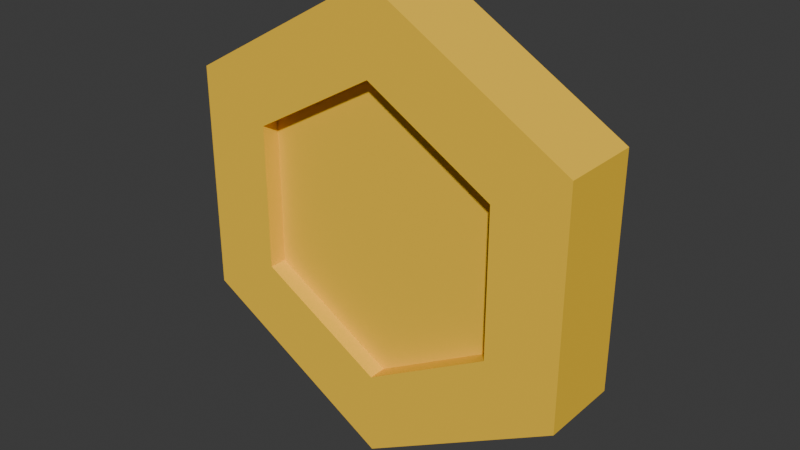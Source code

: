 # Source: coin.blend  (saved by Blender 4.0.36; exported with 4.5.12 LTS)
import bpy
from mathutils import Matrix  # noqa: F401  (used for matrix-valued properties, if any)

bpy.ops.wm.read_factory_settings(use_empty=True)
scene = bpy.context.scene
scene.name = 'Scene'

# ---- collections
col_collection = bpy.data.collections.new('Collection'); scene.collection.children.link(col_collection)

# ---- materials (node trees are filled in below, after node groups)
mat_yellow = bpy.data.materials.new('yellow')
mat_yellow.use_transparent_shadow = False
mat_yellow.diffuse_color = (1.0, 0.6172, 0.04667, 1.0)
mat_yellow.roughness = 1.0
mat_yellow.specular_intensity = 0.0

# ---- material node trees
mat_yellow.use_nodes = True; mat_yellow.node_tree.nodes.clear()
_N = mat_yellow.node_tree.nodes; _L = mat_yellow.node_tree.links
n0 = _N.new('ShaderNodeBsdfPrincipled'); n0.name = 'Principled BSDF'; n0.location = (10, 300)
n0.inputs[0].default_value = (1.0, 0.6172, 0.04667, 1.0)
n0.inputs[2].default_value = 1.0
n0.inputs[3].default_value = 1.45
n0.inputs[13].default_value = 0.0
n0.inputs[27].default_value = (0.0, 0.0, 0.0, 1.0)
n0.inputs[28].default_value = 1.0
n1 = _N.new('ShaderNodeOutputMaterial'); n1.name = 'Material Output'; n1.location = (300, 300)
n2 = _N.new('ShaderNodeNormalMap'); n2.name = 'Normal Map'; n2.location = (-300, -300)
n2.label = 'Normal/Map'
n2.inputs[0].default_value = 0.0
_L.new(n0.outputs[0], n1.inputs[0])
_L.new(n2.outputs[0], n0.inputs[5])
n1.is_active_output = True

# ---- world
world_world = bpy.data.worlds.new('World'); scene.world = world_world
world_world.use_nodes = True; world_world.node_tree.nodes.clear()
_N = world_world.node_tree.nodes; _L = world_world.node_tree.links
n0 = _N.new('ShaderNodeOutputWorld'); n0.name = 'World Output'; n0.location = (300, 300)
n1 = _N.new('ShaderNodeBackground'); n1.name = 'Background'; n1.location = (10, 300)
n1.inputs[0].default_value = (0.05088, 0.05088, 0.05088, 1.0)
_L.new(n1.outputs[0], n0.inputs[0])
n0.is_active_output = True
world_world.color = (0.05088, 0.05088, 0.05088)
world_world.use_sun_shadow = False
world_world.sun_shadow_jitter_overblur = 0.0

# ---- meshes
me_cylinder_020 = bpy.data.meshes.new('Cylinder.020')
me_cylinder_020.from_pydata([(-8.075e-10, 0.02609, 0.09419), (-8.075e-10, -0.02609, 0.09419), (0.08157, 0.02609, 0.04709), (0.08157, -0.02609, 0.04709), (0.08157, 0.02609, -0.04709), (0.08157, -0.02609, -0.04709), (-1.02e-08, 0.02609, -0.09419), (-1.02e-08, -0.02609, -0.09419), (-0.08157, 0.02609, -0.04709), (-0.08157, -0.02609, -0.04709), (-0.08157, 0.02609, 0.04709), (-0.08157, -0.02609, 0.04709), (-2.685e-09, 0.02609, 0.1479), (0.1281, 0.02609, 0.07397), (0.1281, -0.02609, 0.07397), (-2.685e-09, -0.02609, 0.1479), (0.1281, 0.02609, -0.07397), (0.1281, -0.02609, -0.07397), (-1.552e-08, 0.02609, -0.1479), (-1.552e-08, -0.02609, -0.1479), (-0.1281, 0.02609, -0.07397), (-0.1281, -0.02609, -0.07397), (-0.1281, 0.02609, 0.07397), (-0.1281, -0.02609, 0.07397), (-8.075e-10, 0.01457, 0.09419), (0.08157, 0.01457, 0.04709), (0.08157, -0.01457, 0.04709), (-8.075e-10, -0.01457, 0.09419), (0.08157, 0.01457, -0.04709), (0.08157, -0.01457, -0.04709), (-1.02e-08, 0.01457, -0.09419), (-1.02e-08, -0.01457, -0.09419), (-0.08157, 0.01457, -0.04709), (-0.08157, -0.01457, -0.04709), (-0.08157, 0.01457, 0.04709), (-0.08157, -0.01457, 0.04709)], [], [(12, 15, 14, 13), (13, 14, 17, 16), (16, 17, 19, 18), (18, 19, 21, 20), (5, 3, 26, 29), (20, 21, 23, 22), (22, 23, 15, 12), (6, 8, 32, 30), (2, 0, 12, 13), (1, 3, 14, 15), (4, 2, 13, 16), (3, 5, 17, 14), (6, 4, 16, 18), (5, 7, 19, 17), (8, 6, 18, 20), (7, 9, 21, 19), (10, 8, 20, 22), (9, 11, 23, 21), (0, 10, 22, 12), (11, 1, 15, 23), (26, 27, 35, 33, 31, 29), (24, 25, 28, 30, 32, 34), (10, 0, 24, 34), (0, 2, 25, 24), (9, 7, 31, 33), (4, 6, 30, 28), (1, 11, 35, 27), (3, 1, 27, 26), (8, 10, 34, 32), (7, 5, 29, 31), (2, 4, 28, 25), (11, 9, 33, 35)])
me_cylinder_020.polygons.foreach_set('use_smooth', [True] * 32)
_k = set([(0, 2), (0, 10), (0, 24), (1, 3), (1, 11), (1, 27), (2, 4), (2, 25), (3, 5), (3, 26), (4, 6), (4, 28), (5, 7), (5, 29), (6, 8), (6, 30), (7, 9), (7, 31), (8, 10), (8, 32), (9, 11), (9, 33), (10, 34), (11, 35), (12, 13), (12, 15), (12, 22), (13, 14), (13, 16), (14, 15), (14, 17), (15, 23), (16, 17), (16, 18), (17, 19), (18, 19), (18, 20), (19, 21), (20, 21), (20, 22), (21, 23), (22, 23), (24, 25), (24, 34), (25, 28), (26, 27), (26, 29), (27, 35), (28, 30), (29, 31), (30, 32), (31, 33), (32, 34), (33, 35)])
me_cylinder_020.attributes.new('sharp_edge', 'BOOLEAN', 'EDGE').data.foreach_set('value', [ (min(e.vertices), max(e.vertices)) in _k for e in me_cylinder_020.edges])
_uv = me_cylinder_020.uv_layers.new(name='UVMap')
_uv.uv.foreach_set('vector', [0.07675, 0.1979, 0.07675, 0.1979, 0.07675, 0.1979, 0.07675, 0.1979, 0.07675, 0.1979, 0.07675, 0.1979, 0.07675, 0.1979, 0.07675, 0.1979, 0.07675, 0.1979, 0.07675, 0.1979, 0.07675, 0.1979, 0.07675, 0.1979, 0.07675, 0.1979, 0.07675, 0.1979, 0.07675, 0.1979, 0.07675, 0.1979, 0.07675, 0.1979, 0.07675, 0.1979, 0.07675, 0.1979, 0.07675, 0.1979, 0.07675, 0.1979, 0.07675, 0.1979, 0.07675, 0.1979, 0.07675, 0.1979, 0.07675, 0.1979, 0.07675, 0.1979, 0.07675, 0.1979, 0.07675, 0.1979, 0.07675, 0.1979, 0.07675, 0.1979, 0.07675, 0.1979, 0.07675, 0.1979, 0.07675, 0.1979, 0.07675, 0.1979, 0.07675, 0.1979, 0.07675, 0.1979, 0.07675, 0.1979, 0.07675, 0.1979, 0.07675, 0.1979, 0.07675, 0.1979, 0.07675, 0.1979, 0.07675, 0.1979, 0.07675, 0.1979, 0.07675, 0.1979, 0.07675, 0.1979, 0.07675, 0.1979, 0.07675, 0.1979, 0.07675, 0.1979, 0.07675, 0.1979, 0.07675, 0.1979, 0.07675, 0.1979, 0.07675, 0.1979, 0.07675, 0.1979, 0.07675, 0.1979, 0.07675, 0.1979, 0.07675, 0.1979, 0.07675, 0.1979, 0.07675, 0.1979, 0.07675, 0.1979, 0.07675, 0.1979, 0.07675, 0.1979, 0.07675, 0.1979, 0.07675, 0.1979, 0.07675, 0.1979, 0.07675, 0.1979, 0.07675, 0.1979, 0.07675, 0.1979, 0.07675, 0.1979, 0.07675, 0.1979, 0.07675, 0.1979, 0.07675, 0.1979, 0.07675, 0.1979, 0.07675, 0.1979, 0.07675, 0.1979, 0.07675, 0.1979, 0.07675, 0.1979, 0.07675, 0.1979, 0.07675, 0.1979, 0.07675, 0.1979, 0.07675, 0.1979, 0.07675, 0.1979, 0.07675, 0.1979, 0.07675, 0.1979, 0.07675, 0.1979, 0.07675, 0.1979, 0.07675, 0.1979, 0.07675, 0.1979, 0.07675, 0.1979, 0.07675, 0.1979, 0.07675, 0.1979, 0.07675, 0.1979, 0.07675, 0.1979, 0.07675, 0.1979, 0.07675, 0.1979, 0.07675, 0.1979, 0.07675, 0.1979, 0.07675, 0.1979, 0.07675, 0.1979, 0.07675, 0.1979, 0.07675, 0.1979, 0.07675, 0.1979, 0.07675, 0.1979, 0.07675, 0.1979, 0.07675, 0.1979, 0.07675, 0.1979, 0.07675, 0.1979, 0.07675, 0.1979, 0.07675, 0.1979, 0.07675, 0.1979, 0.07675, 0.1979, 0.07675, 0.1979, 0.07675, 0.1979, 0.07675, 0.1979, 0.07675, 0.1979, 0.07675, 0.1979, 0.07675, 0.1979, 0.07675, 0.1979, 0.07675, 0.1979, 0.07675, 0.1979, 0.07675, 0.1979, 0.07675, 0.1979, 0.07675, 0.1979, 0.07675, 0.1979, 0.07675, 0.1979, 0.07675, 0.1979, 0.07675, 0.1979, 0.07675, 0.1979, 0.07675, 0.1979, 0.07675, 0.1979, 0.07675, 0.1979, 0.07675, 0.1979, 0.07675, 0.1979])
me_cylinder_020.materials.append(mat_yellow)
me_cylinder_020.update()
me_cylinder_020.normals_split_custom_set([tuple(v) for v in zip(*[iter([0.5, 0.0, 0.866, 0.5, 0.0, 0.866, 0.5, 0.0, 0.866, 0.5, 0.0, 0.866, 1.0, 0.0, 0.0, 1.0, 0.0, 0.0, 1.0, 0.0, 0.0, 1.0, 0.0, 0.0, 0.5, 0.0, -0.866, 0.5, 0.0, -0.866, 0.5, 0.0, -0.866, 0.5, 0.0, -0.866, -0.5, 0.0, -0.866, -0.5, 0.0, -0.866, -0.5, 0.0, -0.866, -0.5, 0.0, -0.866, -1.0, 0.0, 0.0, -1.0, 0.0, 0.0, -1.0, 0.0, 0.0, -1.0, 0.0, 0.0, -1.0, 0.0, 0.0, -1.0, 0.0, 0.0, -1.0, 0.0, 0.0, -1.0, 0.0, 0.0, -0.5, 0.0, 0.866, -0.5, 0.0, 0.866, -0.5, 0.0, 0.866, -0.5, 0.0, 0.866, 0.5, 0.0, 0.866, 0.5, 0.0, 0.866, 0.5, 0.0, 0.866, 0.5, 0.0, 0.866, 3.343e-09, 1.0, 5.165e-08, -2.332e-15, 1.0, 8.265e-08, -3.393e-15, 1.0, 8.265e-08, 3.343e-09, 1.0, 5.165e-08, 0.0, -1.0, -8.265e-08, -3.343e-09, -1.0, -6.199e-08, -3.343e-09, -1.0, -6.199e-08, 8.482e-16, -1.0, -8.265e-08, -3.343e-09, 1.0, 5.165e-08, 3.343e-09, 1.0, 5.165e-08, 3.343e-09, 1.0, 5.165e-08, -3.343e-09, 1.0, 5.165e-08, -3.343e-09, -1.0, -6.199e-08, 3.343e-09, -1.0, -6.199e-08, 3.343e-09, -1.0, -6.199e-08, -3.343e-09, -1.0, -6.199e-08, 6.149e-15, 1.0, 8.265e-08, -3.343e-09, 1.0, 5.165e-08, -3.343e-09, 1.0, 5.165e-08, 5.725e-15, 1.0, 8.265e-08, 3.343e-09, -1.0, -6.199e-08, -6.149e-15, -1.0, -8.265e-08, -5.725e-15, -1.0, -8.265e-08, 3.343e-09, -1.0, -6.199e-08, 3.343e-09, 1.0, 6.199e-08, 6.149e-15, 1.0, 8.265e-08, 5.725e-15, 1.0, 8.265e-08, 3.343e-09, 1.0, 6.199e-08, -6.149e-15, -1.0, -8.265e-08, -3.343e-09, -1.0, -5.165e-08, -3.343e-09, -1.0, -5.165e-08, -5.725e-15, -1.0, -8.265e-08, -3.343e-09, 1.0, 6.199e-08, 3.343e-09, 1.0, 6.199e-08, 3.343e-09, 1.0, 6.199e-08, -3.343e-09, 1.0, 6.199e-08, -3.343e-09, -1.0, -5.165e-08, 3.343e-09, -1.0, -5.165e-08, 3.343e-09, -1.0, -5.165e-08, -3.343e-09, -1.0, -5.165e-08, -2.332e-15, 1.0, 8.265e-08, -3.343e-09, 1.0, 6.199e-08, -3.343e-09, 1.0, 6.199e-08, -3.393e-15, 1.0, 8.265e-08, 3.343e-09, -1.0, -5.165e-08, 0.0, -1.0, -8.265e-08, 8.482e-16, -1.0, -8.265e-08, 3.343e-09, -1.0, -5.165e-08, -6.021e-16, -1.0, -4.041e-08, -6.021e-16, -1.0, -4.041e-08, -6.021e-16, -1.0, -4.041e-08, -6.021e-16, -1.0, -4.041e-08, -6.021e-16, -1.0, -4.041e-08, -6.021e-16, -1.0, -4.041e-08, 6.021e-16, 1.0, 4.041e-08, 6.021e-16, 1.0, 4.041e-08, 6.021e-16, 1.0, 4.041e-08, 6.021e-16, 1.0, 4.041e-08, 6.021e-16, 1.0, 4.041e-08, 6.021e-16, 1.0, 4.041e-08, 0.5, 0.0, -0.866, 0.5, 0.0, -0.866, 0.5, 0.0, -0.866, 0.5, 0.0, -0.866, -0.5, 0.0, -0.866, -0.5, 0.0, -0.866, -0.5, 0.0, -0.866, -0.5, 0.0, -0.866, 0.5, 0.0, 0.866, 0.5, 0.0, 0.866, 0.5, 0.0, 0.866, 0.5, 0.0, 0.866, -0.5, 0.0, 0.866, -0.5, 0.0, 0.866, -0.5, 0.0, 0.866, -0.5, 0.0, 0.866, 0.5, 0.0, -0.866, 0.5, 0.0, -0.866, 0.5, 0.0, -0.866, 0.5, 0.0, -0.866, -0.5, 0.0, -0.866, -0.5, 0.0, -0.866, -0.5, 0.0, -0.866, -0.5, 0.0, -0.866, 1.0, 0.0, 0.0, 1.0, 0.0, 0.0, 1.0, 0.0, 0.0, 1.0, 0.0, 0.0, -0.5, 0.0, 0.866, -0.5, 0.0, 0.866, -0.5, 0.0, 0.866, -0.5, 0.0, 0.866, -1.0, 0.0, 0.0, -1.0, 0.0, 0.0, -1.0, 0.0, 0.0, -1.0, 0.0, 0.0, 1.0, 0.0, 0.0, 1.0, 0.0, 0.0, 1.0, 0.0, 0.0, 1.0, 0.0, 0.0])] * 3)])

# ---- objects
ob_coin_001 = bpy.data.objects.new('Coin.001', me_cylinder_020)

# ---- transforms, parenting, visibility, modifiers, constraints
ob_coin_001.location = (-15.58, -11.87, 0.112)
ob_coin_001.rotation_euler = (-1.629e-07, 0.0, 0.0)
ob_coin_001.color = (0.8, 0.8, 0.8, 1.0)

# ---- collection membership
col_collection.objects.link(ob_coin_001)

# ---- scene / render settings (as saved in the file)
scene.frame_start = 1; scene.frame_end = 250; scene.frame_set(1)
scene.render.engine = 'BLENDER_EEVEE_NEXT'
scene.render.fps = 30
scene.cycles.sampling_pattern = 'TABULATED_SOBOL'
bpy.context.view_layer.update()

# ---- added for rendering (the .blend has no active camera and no usable light): camera, sun
cam_auto = bpy.data.cameras.new('AutoCamera')
cam_auto.lens = 50.0
cam_auto.sensor_width = 36.0
cam_auto.clip_end = 1000.0
ob_auto_camera = bpy.data.objects.new('AutoCamera', cam_auto)
scene.collection.objects.link(ob_auto_camera)
ob_auto_camera.location = (-15.2124, -12.31, 0.404217)
ob_auto_camera.rotation_euler = (1.09748, -7.21219e-08, 0.694738)
scene.camera = ob_auto_camera
light_auto_sun = bpy.data.lights.new('AutoSun', 'SUN')
light_auto_sun.energy = 3.0
light_auto_sun.angle = 0.0523599
ob_auto_sun = bpy.data.objects.new('AutoSun', light_auto_sun)
scene.collection.objects.link(ob_auto_sun)
ob_auto_sun.rotation_euler = (0.872665, 0.174533, 0.523599)
bpy.context.view_layer.update()

